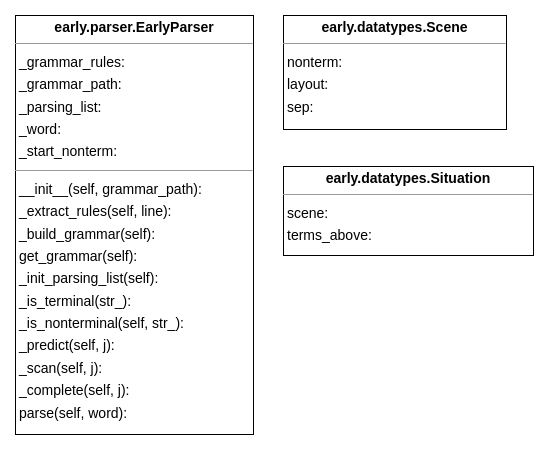

The diagram above was exported from draw.io. Its source (the exported page's mxGraphModel, read from the mxfile embedded in the PNG):
<mxGraphModel dx="2174" dy="1202" grid="1" gridSize="10" guides="1" tooltips="1" connect="1" arrows="1" fold="1" page="0" pageScale="1" pageWidth="827" pageHeight="1169" background="none" math="0" shadow="0">
  <root>
    <mxCell id="0" />
    <mxCell id="1" parent="0" />
    <mxCell id="node0" value="&lt;p style=&quot;margin:0px;margin-top:4px;text-align:center;&quot;&gt;&lt;b&gt;early.parser.EarlyParser&lt;/b&gt;&lt;/p&gt;&lt;hr size=&quot;1&quot;/&gt;&lt;p style=&quot;margin:0 0 0 4px;line-height:1.6;&quot;&gt; _grammar_rules: &lt;br/&gt; _grammar_path: &lt;br/&gt; _parsing_list: &lt;br/&gt; _word: &lt;br/&gt; _start_nonterm: &lt;/p&gt;&lt;hr size=&quot;1&quot;/&gt;&lt;p style=&quot;margin:0 0 0 4px;line-height:1.6;&quot;&gt; __init__(self, grammar_path): &lt;br/&gt; _extract_rules(self, line): &lt;br/&gt; _build_grammar(self): &lt;br/&gt; get_grammar(self): &lt;br/&gt; _init_parsing_list(self): &lt;br/&gt; _is_terminal(str_): &lt;br/&gt; _is_nonterminal(self, str_): &lt;br/&gt; _predict(self, j): &lt;br/&gt; _scan(self, j): &lt;br/&gt; _complete(self, j): &lt;br/&gt; parse(self, word): &lt;/p&gt;" style="verticalAlign=top;align=left;overflow=fill;fontSize=14;fontFamily=Helvetica;html=1;rounded=0;shadow=0;comic=0;labelBackgroundColor=none;strokeWidth=1;" parent="1" vertex="1">
      <mxGeometry x="-698" y="-151" width="238" height="419" as="geometry" />
    </mxCell>
    <mxCell id="1COZOOUi25R7x_PMvHuK-1" value="&lt;p style=&quot;margin:0px;margin-top:4px;text-align:center;&quot;&gt;&lt;b&gt;early.datatypes.Scene&lt;/b&gt;&lt;/p&gt;&lt;hr size=&quot;1&quot;/&gt;&lt;p style=&quot;margin:0 0 0 4px;line-height:1.6;&quot;&gt; nonterm: &lt;br/&gt; layout: &lt;br/&gt; sep: &lt;/p&gt;" style="verticalAlign=top;align=left;overflow=fill;fontSize=14;fontFamily=Helvetica;html=1;rounded=0;shadow=0;comic=0;labelBackgroundColor=none;strokeWidth=1;" vertex="1" parent="1">
      <mxGeometry x="-430" y="-151" width="223" height="114" as="geometry" />
    </mxCell>
    <mxCell id="1COZOOUi25R7x_PMvHuK-2" value="&lt;p style=&quot;margin:0px;margin-top:4px;text-align:center;&quot;&gt;&lt;b&gt;early.datatypes.Situation&lt;/b&gt;&lt;/p&gt;&lt;hr size=&quot;1&quot;/&gt;&lt;p style=&quot;margin:0 0 0 4px;line-height:1.6;&quot;&gt; scene: &lt;br/&gt; terms_above: &lt;/p&gt;" style="verticalAlign=top;align=left;overflow=fill;fontSize=14;fontFamily=Helvetica;html=1;rounded=0;shadow=0;comic=0;labelBackgroundColor=none;strokeWidth=1;" vertex="1" parent="1">
      <mxGeometry x="-430" width="250" height="89" as="geometry" />
    </mxCell>
  </root>
</mxGraphModel>